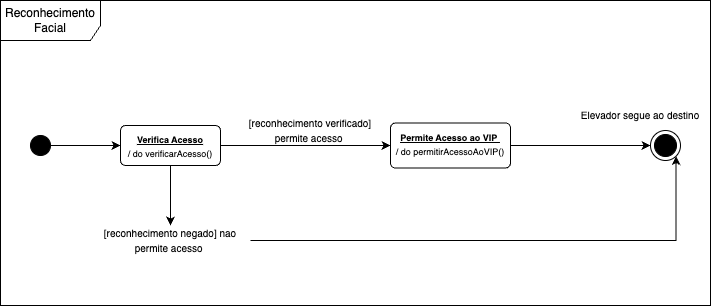

The diagram above was exported from draw.io. Its source (the exported page's mxGraphModel, read from the mxfile embedded in the PNG):
<mxGraphModel dx="795" dy="413" grid="1" gridSize="10" guides="1" tooltips="1" connect="1" arrows="1" fold="1" page="1" pageScale="1" pageWidth="827" pageHeight="1169" math="0" shadow="0">
  <root>
    <mxCell id="0" />
    <mxCell id="1" parent="0" />
    <mxCell id="3oZDyCKfchXlg0GN4pTw-1" value="Reconhecimento Facial" style="shape=umlFrame;whiteSpace=wrap;html=1;pointerEvents=0;width=100;height=40;" vertex="1" parent="1">
      <mxGeometry x="70" y="115" width="710" height="305" as="geometry" />
    </mxCell>
    <mxCell id="3oZDyCKfchXlg0GN4pTw-11" style="edgeStyle=orthogonalEdgeStyle;rounded=0;orthogonalLoop=1;jettySize=auto;html=1;exitX=1;exitY=0.5;exitDx=0;exitDy=0;entryX=0;entryY=0.5;entryDx=0;entryDy=0;" edge="1" parent="1" source="3oZDyCKfchXlg0GN4pTw-2" target="3oZDyCKfchXlg0GN4pTw-10">
      <mxGeometry relative="1" as="geometry" />
    </mxCell>
    <mxCell id="3oZDyCKfchXlg0GN4pTw-2" value="" style="ellipse;fillColor=strokeColor;html=1;" vertex="1" parent="1">
      <mxGeometry x="100" y="250" width="20" height="20" as="geometry" />
    </mxCell>
    <mxCell id="3oZDyCKfchXlg0GN4pTw-76" style="edgeStyle=orthogonalEdgeStyle;rounded=0;orthogonalLoop=1;jettySize=auto;html=1;exitX=1;exitY=0.5;exitDx=0;exitDy=0;" edge="1" parent="1" source="3oZDyCKfchXlg0GN4pTw-10" target="3oZDyCKfchXlg0GN4pTw-75">
      <mxGeometry relative="1" as="geometry" />
    </mxCell>
    <mxCell id="3oZDyCKfchXlg0GN4pTw-82" style="edgeStyle=orthogonalEdgeStyle;rounded=0;orthogonalLoop=1;jettySize=auto;html=1;exitX=0.5;exitY=1;exitDx=0;exitDy=0;" edge="1" parent="1" source="3oZDyCKfchXlg0GN4pTw-10" target="3oZDyCKfchXlg0GN4pTw-80">
      <mxGeometry relative="1" as="geometry" />
    </mxCell>
    <mxCell id="3oZDyCKfchXlg0GN4pTw-10" value="&lt;div&gt;&lt;span style=&quot;background-color: initial; font-size: 9px;&quot;&gt;&lt;b&gt;&lt;u&gt;Verifica Acesso&lt;/u&gt;&lt;/b&gt;&lt;/span&gt;&lt;/div&gt;&lt;div&gt;&lt;span style=&quot;background-color: initial; font-size: 9px;&quot;&gt;/ do verificarAcesso()&lt;/span&gt;&lt;/div&gt;" style="html=1;align=center;verticalAlign=top;rounded=1;absoluteArcSize=1;arcSize=10;dashed=0;whiteSpace=wrap;" vertex="1" parent="1">
      <mxGeometry x="190" y="240" width="100" height="40" as="geometry" />
    </mxCell>
    <mxCell id="3oZDyCKfchXlg0GN4pTw-40" value="" style="ellipse;html=1;shape=endState;fillColor=strokeColor;" vertex="1" parent="1">
      <mxGeometry x="720" y="245" width="30" height="30" as="geometry" />
    </mxCell>
    <mxCell id="3oZDyCKfchXlg0GN4pTw-79" style="edgeStyle=orthogonalEdgeStyle;rounded=0;orthogonalLoop=1;jettySize=auto;html=1;exitX=1;exitY=0.5;exitDx=0;exitDy=0;entryX=0;entryY=0.5;entryDx=0;entryDy=0;" edge="1" parent="1" source="3oZDyCKfchXlg0GN4pTw-75" target="3oZDyCKfchXlg0GN4pTw-40">
      <mxGeometry relative="1" as="geometry" />
    </mxCell>
    <mxCell id="3oZDyCKfchXlg0GN4pTw-75" value="&lt;div&gt;&lt;span style=&quot;background-color: initial; font-size: 9px;&quot;&gt;&lt;b&gt;&lt;u&gt;Permite Acesso ao VIP&amp;nbsp;&lt;/u&gt;&lt;/b&gt;&lt;/span&gt;&lt;/div&gt;&lt;div&gt;&lt;span style=&quot;background-color: initial; font-size: 9px;&quot;&gt;/ do permitirAcessoAoVIP()&lt;/span&gt;&lt;/div&gt;" style="html=1;align=center;verticalAlign=top;rounded=1;absoluteArcSize=1;arcSize=10;dashed=0;whiteSpace=wrap;" vertex="1" parent="1">
      <mxGeometry x="460" y="237.5" width="120" height="45" as="geometry" />
    </mxCell>
    <mxCell id="3oZDyCKfchXlg0GN4pTw-77" value="&lt;font style=&quot;font-size: 10px;&quot;&gt;[reconhecimento verificado] permite acesso&amp;nbsp;&lt;/font&gt;" style="text;html=1;align=center;verticalAlign=middle;whiteSpace=wrap;rounded=0;" vertex="1" parent="1">
      <mxGeometry x="300" y="230" width="160" height="30" as="geometry" />
    </mxCell>
    <mxCell id="3oZDyCKfchXlg0GN4pTw-83" style="edgeStyle=orthogonalEdgeStyle;rounded=0;orthogonalLoop=1;jettySize=auto;html=1;entryX=1;entryY=1;entryDx=0;entryDy=0;" edge="1" parent="1" source="3oZDyCKfchXlg0GN4pTw-80" target="3oZDyCKfchXlg0GN4pTw-40">
      <mxGeometry relative="1" as="geometry" />
    </mxCell>
    <mxCell id="3oZDyCKfchXlg0GN4pTw-80" value="&lt;font style=&quot;font-size: 10px;&quot;&gt;[reconhecimento negado] nao permite acesso&amp;nbsp;&lt;/font&gt;" style="text;html=1;align=center;verticalAlign=middle;whiteSpace=wrap;rounded=0;" vertex="1" parent="1">
      <mxGeometry x="160" y="340" width="160" height="30" as="geometry" />
    </mxCell>
    <mxCell id="3oZDyCKfchXlg0GN4pTw-81" value="&lt;font style=&quot;font-size: 10px;&quot;&gt;Elevador segue ao destino&lt;/font&gt;" style="text;html=1;align=center;verticalAlign=middle;whiteSpace=wrap;rounded=0;" vertex="1" parent="1">
      <mxGeometry x="630" y="215" width="160" height="30" as="geometry" />
    </mxCell>
  </root>
</mxGraphModel>